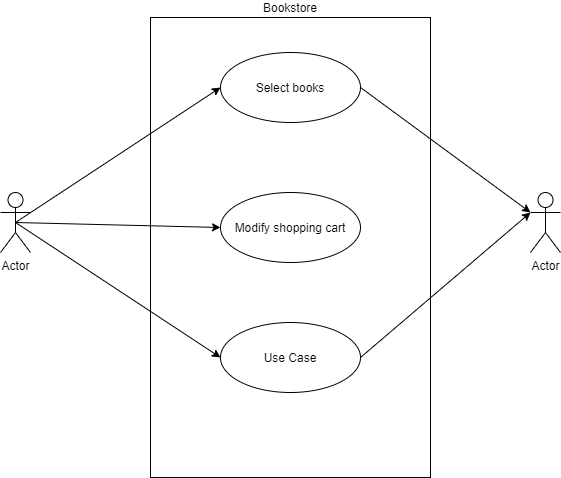

The diagram above was exported from draw.io. Its source (the exported page's mxGraphModel, read from the mxfile embedded in the PNG):
<mxGraphModel dx="1038" dy="539" grid="1" gridSize="10" guides="1" tooltips="1" connect="1" arrows="1" fold="1" page="1" pageScale="1" pageWidth="1100" pageHeight="850" math="0" shadow="0">
  <root>
    <mxCell id="0" />
    <mxCell id="1" parent="0" />
    <mxCell id="fsSLudgpg93CMXA8I-Fo-2" value="Bookstore" style="rounded=0;whiteSpace=wrap;html=1;labelPosition=center;verticalLabelPosition=top;align=center;verticalAlign=bottom;" parent="1" vertex="1">
      <mxGeometry x="360" y="165" width="280" height="460" as="geometry" />
    </mxCell>
    <mxCell id="fsSLudgpg93CMXA8I-Fo-7" style="rounded=0;orthogonalLoop=1;jettySize=auto;html=1;exitX=0.5;exitY=0.5;exitDx=0;exitDy=0;exitPerimeter=0;entryX=0;entryY=0.5;entryDx=0;entryDy=0;" parent="1" source="fsSLudgpg93CMXA8I-Fo-1" target="fsSLudgpg93CMXA8I-Fo-3" edge="1">
      <mxGeometry relative="1" as="geometry" />
    </mxCell>
    <mxCell id="fsSLudgpg93CMXA8I-Fo-8" style="edgeStyle=none;rounded=0;orthogonalLoop=1;jettySize=auto;html=1;exitX=0.5;exitY=0.5;exitDx=0;exitDy=0;exitPerimeter=0;entryX=0;entryY=0.5;entryDx=0;entryDy=0;" parent="1" source="fsSLudgpg93CMXA8I-Fo-1" target="fsSLudgpg93CMXA8I-Fo-4" edge="1">
      <mxGeometry relative="1" as="geometry" />
    </mxCell>
    <mxCell id="fsSLudgpg93CMXA8I-Fo-9" style="edgeStyle=none;rounded=0;orthogonalLoop=1;jettySize=auto;html=1;exitX=0.5;exitY=0.5;exitDx=0;exitDy=0;exitPerimeter=0;entryX=0;entryY=0.5;entryDx=0;entryDy=0;" parent="1" source="fsSLudgpg93CMXA8I-Fo-1" target="fsSLudgpg93CMXA8I-Fo-5" edge="1">
      <mxGeometry relative="1" as="geometry" />
    </mxCell>
    <mxCell id="fsSLudgpg93CMXA8I-Fo-1" value="Actor" style="shape=umlActor;verticalLabelPosition=bottom;verticalAlign=top;html=1;" parent="1" vertex="1">
      <mxGeometry x="210" y="340" width="30" height="60" as="geometry" />
    </mxCell>
    <mxCell id="fsSLudgpg93CMXA8I-Fo-10" style="edgeStyle=none;rounded=0;orthogonalLoop=1;jettySize=auto;html=1;exitX=1;exitY=0.5;exitDx=0;exitDy=0;entryX=0;entryY=0.3333333333333333;entryDx=0;entryDy=0;entryPerimeter=0;" parent="1" source="fsSLudgpg93CMXA8I-Fo-3" target="fsSLudgpg93CMXA8I-Fo-6" edge="1">
      <mxGeometry relative="1" as="geometry" />
    </mxCell>
    <mxCell id="fsSLudgpg93CMXA8I-Fo-3" value="Select books" style="ellipse;whiteSpace=wrap;html=1;" parent="1" vertex="1">
      <mxGeometry x="430" y="200" width="140" height="70" as="geometry" />
    </mxCell>
    <mxCell id="fsSLudgpg93CMXA8I-Fo-4" value="Modify shopping cart" style="ellipse;whiteSpace=wrap;html=1;" parent="1" vertex="1">
      <mxGeometry x="430" y="340" width="140" height="70" as="geometry" />
    </mxCell>
    <mxCell id="fsSLudgpg93CMXA8I-Fo-11" style="edgeStyle=none;rounded=0;orthogonalLoop=1;jettySize=auto;html=1;exitX=1;exitY=0.5;exitDx=0;exitDy=0;entryX=0;entryY=0.3333333333333333;entryDx=0;entryDy=0;entryPerimeter=0;" parent="1" source="fsSLudgpg93CMXA8I-Fo-5" target="fsSLudgpg93CMXA8I-Fo-6" edge="1">
      <mxGeometry relative="1" as="geometry" />
    </mxCell>
    <mxCell id="fsSLudgpg93CMXA8I-Fo-5" value="Use Case" style="ellipse;whiteSpace=wrap;html=1;" parent="1" vertex="1">
      <mxGeometry x="430" y="470" width="140" height="70" as="geometry" />
    </mxCell>
    <mxCell id="fsSLudgpg93CMXA8I-Fo-6" value="Actor" style="shape=umlActor;verticalLabelPosition=bottom;verticalAlign=top;html=1;" parent="1" vertex="1">
      <mxGeometry x="740" y="340" width="30" height="60" as="geometry" />
    </mxCell>
  </root>
</mxGraphModel>